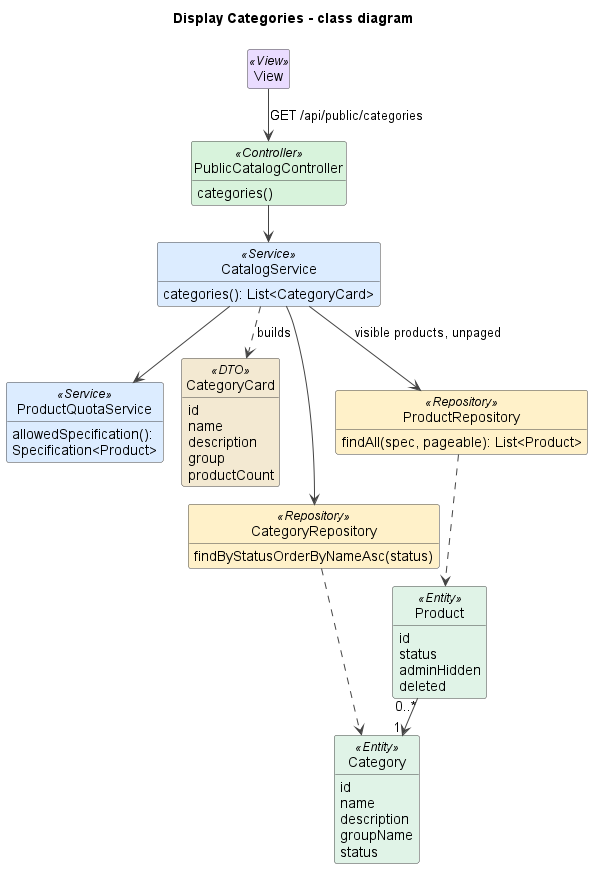

The diagram above was rendered by PlantUML. Its source (embedded in the PNG):
@startuml
!pragma layout smetana
title Display Categories - class diagram
skinparam shadowing false
skinparam defaultFontName Arial
skinparam wrapWidth 240
skinparam ArrowColor #444444
skinparam classAttributeIconSize 0
skinparam nodesep 45
skinparam ranksep 50
skinparam class {
  BackgroundColor #FFFFFF
  BorderColor #444444
  BackgroundColor<<View>> #EADCFF
  BackgroundColor<<Controller>> #D8F3DC
  BackgroundColor<<Service>> #DCECFF
  BackgroundColor<<Repository>> #FFF1C9
  BackgroundColor<<Entity>> #E0F3E7
  BackgroundColor<<DTO>> #F3E9D2
  BackgroundColor<<External>> #FFE0E0
}
hide empty members
hide circle

class View <<View>>
class PublicCatalogController <<Controller>> {
  categories()
}
class CatalogService <<Service>> {
  categories(): List<CategoryCard>
}
class ProductQuotaService <<Service>> {
  allowedSpecification(): Specification<Product>
}
class CategoryCard <<DTO>> {
  id
  name
  description
  group
  productCount
}
class CategoryRepository <<Repository>> {
  findByStatusOrderByNameAsc(status)
}
class ProductRepository <<Repository>> {
  findAll(spec, pageable): List<Product>
}
class Category <<Entity>> {
  id
  name
  description
  groupName
  status
}
class Product <<Entity>> {
  id
  status
  adminHidden
  deleted
}

View --> PublicCatalogController : GET /api/public/categories
PublicCatalogController --> CatalogService
CatalogService --> ProductRepository : visible products, unpaged
CatalogService --> ProductQuotaService
CatalogService --> CategoryRepository
CatalogService ..> CategoryCard : builds
CategoryRepository ..> Category
ProductRepository ..> Product
Product "0..*" --> "1" Category

@enduml